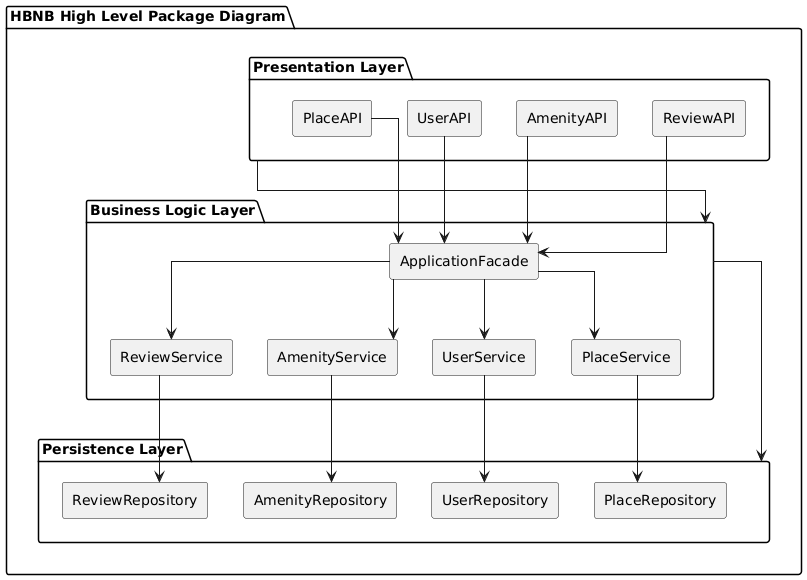

The diagram above was rendered by PlantUML. Its source (embedded in the PNG):
@startuml
skinparam linetype ortho
package "HBNB High Level Package Diagram" {

    package "Presentation Layer" as presentation {
        rectangle UserAPI
        rectangle PlaceAPI
        rectangle ReviewAPI
        rectangle AmenityAPI
    }

    package "Business Logic Layer" as business_logic {
        rectangle ApplicationFacade
        rectangle UserService
        rectangle PlaceService
        rectangle ReviewService
        rectangle AmenityService
    }

    package "Persistence Layer" as persistence {
        rectangle UserRepository
        rectangle PlaceRepository
        rectangle ReviewRepository
        rectangle AmenityRepository
    }

    ' Relationships
    presentation --> business_logic
    business_logic --> persistence

    ' Presentation Layer interactions
    UserAPI --> ApplicationFacade
    PlaceAPI --> ApplicationFacade
    ReviewAPI --> ApplicationFacade
    AmenityAPI --> ApplicationFacade

    ' Business Logic Layer interactions
    ApplicationFacade --> UserService
    ApplicationFacade --> PlaceService
    ApplicationFacade --> ReviewService
    ApplicationFacade --> AmenityService

    UserService --> UserRepository
    PlaceService --> PlaceRepository
    ReviewService --> ReviewRepository
    AmenityService --> AmenityRepository

}
@enduml